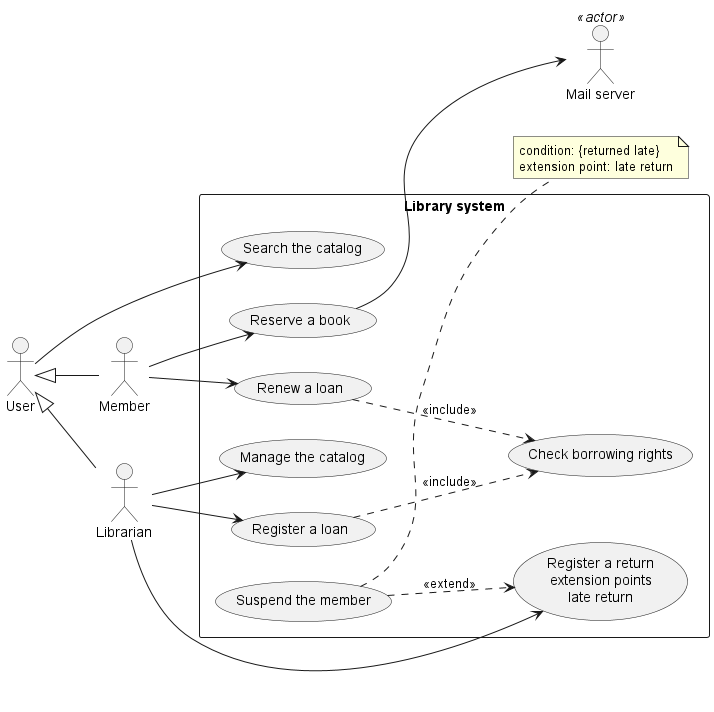

The diagram above was rendered by PlantUML. Its source (embedded in the PNG):
@startuml
' جعل الاتجاه من اليسار إلى اليمين لتنظيم الرسمة بشكل أفضل
left to right direction

' --- 1. تعريف المستخدمين (Actors) ---
actor User
actor Member
actor Librarian
actor "Mail server" as Mail <<actor>>

' --- 2. علاقات الوراثة (Generalization) ---
' العضو والمكتبي هما نوعان من المستخدم (User)
User <|-- Member
User <|-- Librarian

' --- 3. حدود النظام (System Boundary) ---
rectangle "Library system" {
    ' تعريف حالات الاستخدام (Use Cases)
    usecase "Search the catalog" as Search
    usecase "Reserve a book" as Reserve
    usecase "Renew a loan" as Renew
    usecase "Register a loan" as Lend
    
    ' حالة استخدام تحتوي على نقطة تمديد (Extension Point) على عدة أسطر
    usecase Return as "Register a return
    extension points
    late return"
    
    usecase "Manage the catalog" as Manage
    usecase "Check borrowing rights" as Check
    usecase "Suspend the member" as Suspend

    ' --- 4. ربط الأكتورز بحالات الاستخدام ---
    User --> Search
    Member --> Reserve
    Member --> Renew
    Librarian --> Lend
    Librarian --> Return
    Librarian --> Manage

    ' --- 5. علاقات التضمين والتمديد (Include & Extend) ---
    ' التحقق من حقوق الاستعارة مطلوب دائماً عند تجديد أو تسجيل إعارة
    Renew ..> Check : <<include>>
    Lend ..> Check : <<include>>
    
    ' تعليق العضوية يتم كإمتداد لحالة إرجاع الكتاب في حال التأخير
    Suspend ..> Return : <<extend>>
}

' --- 6. ربط خارجي مع سيرفر البريد ---
Reserve --> Mail

' --- 7. إضافة الملاحظة (Note) الخاصة بشرط التأخير ---
note right of Suspend
  condition: {returned late}
  extension point: late return
end note

@enduml